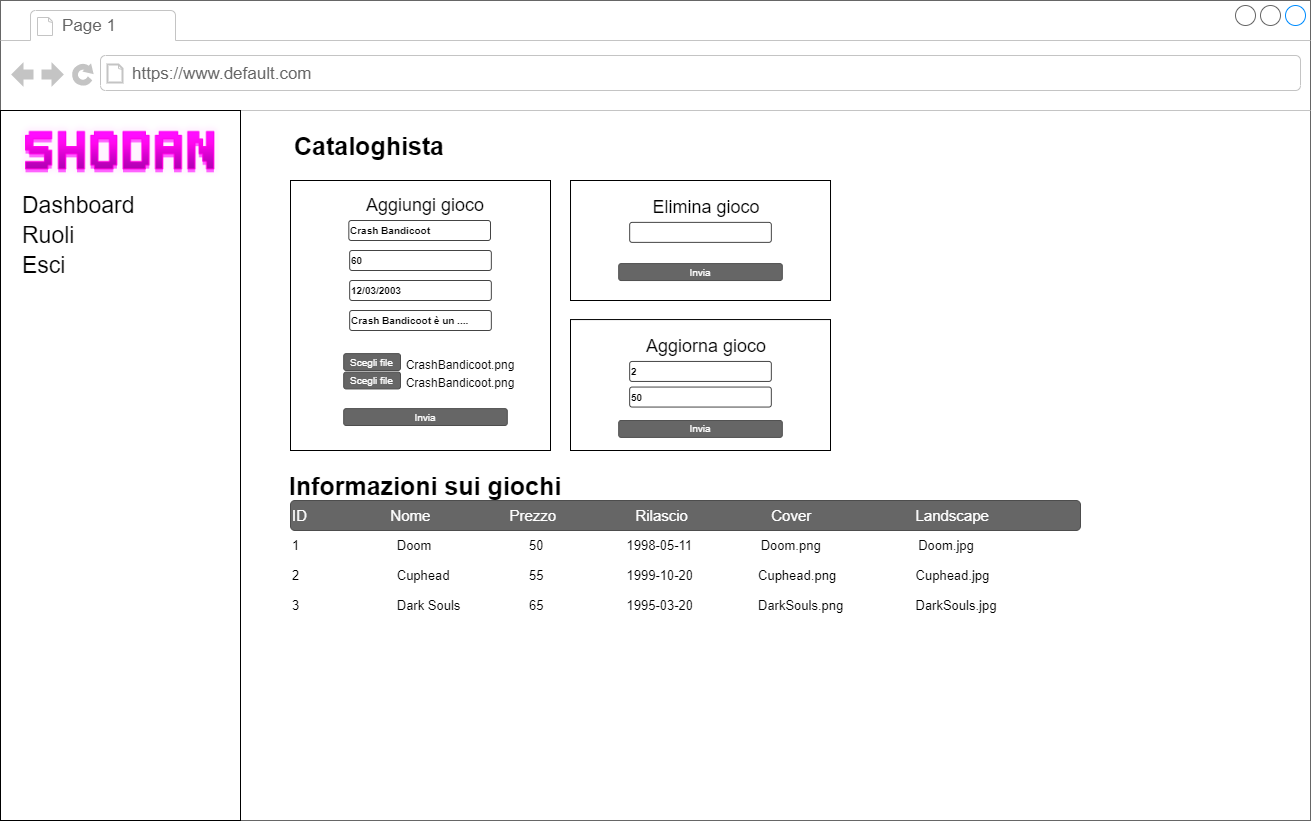

The diagram above was exported from draw.io. Its source (the exported page's mxGraphModel, read from the mxfile embedded in the PNG):
<mxGraphModel dx="1367" dy="779" grid="1" gridSize="10" guides="1" tooltips="1" connect="1" arrows="1" fold="1" page="1" pageScale="1" pageWidth="1100" pageHeight="850" background="#ffffff" math="0" shadow="0">
  <root>
    <mxCell id="0" />
    <mxCell id="1" parent="0" />
    <mxCell id="3T2guezuI0whCGXc_sBp-1" value="" style="strokeWidth=1;shadow=0;dashed=0;align=center;html=1;shape=mxgraph.mockup.containers.browserWindow;rSize=0;strokeColor=#666666;mainText=,;recursiveResize=0;rounded=0;labelBackgroundColor=none;fontFamily=Verdana;fontSize=12" parent="1" vertex="1">
      <mxGeometry x="20" y="20" width="1310" height="820" as="geometry" />
    </mxCell>
    <mxCell id="3T2guezuI0whCGXc_sBp-2" value="Page 1" style="strokeWidth=1;shadow=0;dashed=0;align=center;html=1;shape=mxgraph.mockup.containers.anchor;fontSize=17;fontColor=#666666;align=left;" parent="3T2guezuI0whCGXc_sBp-1" vertex="1">
      <mxGeometry x="60" y="12" width="110" height="26" as="geometry" />
    </mxCell>
    <mxCell id="3T2guezuI0whCGXc_sBp-3" value="https://www.default.com" style="strokeWidth=1;shadow=0;dashed=0;align=center;html=1;shape=mxgraph.mockup.containers.anchor;rSize=0;fontSize=17;fontColor=#666666;align=left;" parent="3T2guezuI0whCGXc_sBp-1" vertex="1">
      <mxGeometry x="130" y="60" width="250" height="26" as="geometry" />
    </mxCell>
    <mxCell id="3T2guezuI0whCGXc_sBp-4" value="" style="rounded=0;whiteSpace=wrap;html=1;" parent="3T2guezuI0whCGXc_sBp-1" vertex="1">
      <mxGeometry y="110" width="240" height="710" as="geometry" />
    </mxCell>
    <mxCell id="3T2guezuI0whCGXc_sBp-6" value="Dashboard" style="text;html=1;strokeColor=none;fillColor=none;align=left;verticalAlign=middle;whiteSpace=wrap;rounded=0;fontSize=23;" parent="3T2guezuI0whCGXc_sBp-1" vertex="1">
      <mxGeometry x="20" y="190" width="110" height="30" as="geometry" />
    </mxCell>
    <mxCell id="3T2guezuI0whCGXc_sBp-7" value="Ruoli" style="text;html=1;strokeColor=none;fillColor=none;align=left;verticalAlign=middle;whiteSpace=wrap;rounded=0;fontSize=23;" parent="3T2guezuI0whCGXc_sBp-1" vertex="1">
      <mxGeometry x="20" y="220" width="110" height="30" as="geometry" />
    </mxCell>
    <mxCell id="3T2guezuI0whCGXc_sBp-8" value="Esci" style="text;html=1;strokeColor=none;fillColor=none;align=left;verticalAlign=middle;whiteSpace=wrap;rounded=0;fontSize=23;" parent="3T2guezuI0whCGXc_sBp-1" vertex="1">
      <mxGeometry x="20" y="250" width="110" height="30" as="geometry" />
    </mxCell>
    <mxCell id="3T2guezuI0whCGXc_sBp-9" value="&lt;font size=&quot;1&quot;&gt;&lt;b style=&quot;font-size: 25px&quot;&gt;Informazioni sui giochi&lt;/b&gt;&lt;/font&gt;" style="text;html=1;strokeColor=none;fillColor=none;align=center;verticalAlign=middle;whiteSpace=wrap;rounded=0;fontSize=10;" parent="3T2guezuI0whCGXc_sBp-1" vertex="1">
      <mxGeometry x="255" y="470" width="340" height="30" as="geometry" />
    </mxCell>
    <mxCell id="3T2guezuI0whCGXc_sBp-11" value="" style="rounded=0;whiteSpace=wrap;html=1;" parent="3T2guezuI0whCGXc_sBp-1" vertex="1">
      <mxGeometry x="290" y="180" width="260" height="270" as="geometry" />
    </mxCell>
    <mxCell id="3T2guezuI0whCGXc_sBp-12" value="&lt;font style=&quot;font-size: 18px&quot;&gt;Aggiungi gioco&lt;/font&gt;" style="text;html=1;strokeColor=none;fillColor=none;align=center;verticalAlign=middle;whiteSpace=wrap;rounded=0;fontSize=15;" parent="3T2guezuI0whCGXc_sBp-1" vertex="1">
      <mxGeometry x="340" y="190" width="170" height="30" as="geometry" />
    </mxCell>
    <mxCell id="3T2guezuI0whCGXc_sBp-13" value="&lt;span style=&quot;font-size: 10px&quot;&gt;&lt;b&gt;Crash Bandicoot&lt;/b&gt;&lt;/span&gt;" style="strokeWidth=1;html=1;shadow=0;dashed=0;shape=mxgraph.ios.iTextInput;strokeColor=#444444;align=left;buttonText=;fontSize=8" parent="3T2guezuI0whCGXc_sBp-1" vertex="1">
      <mxGeometry x="348.32000000000005" y="220" width="141.68" height="20" as="geometry" />
    </mxCell>
    <mxCell id="3T2guezuI0whCGXc_sBp-14" value="&lt;b&gt;&lt;font style=&quot;font-size: 10px&quot;&gt;60&lt;/font&gt;&lt;/b&gt;" style="strokeWidth=1;html=1;shadow=0;dashed=0;shape=mxgraph.ios.iTextInput;strokeColor=#444444;align=left;buttonText=;fontSize=8" parent="3T2guezuI0whCGXc_sBp-1" vertex="1">
      <mxGeometry x="349.1600000000001" y="250" width="141.68" height="20" as="geometry" />
    </mxCell>
    <mxCell id="3T2guezuI0whCGXc_sBp-15" value="&lt;b&gt;&lt;font style=&quot;font-size: 10px&quot;&gt;12/03/2003&lt;/font&gt;&lt;/b&gt;" style="strokeWidth=1;html=1;shadow=0;dashed=0;shape=mxgraph.ios.iTextInput;strokeColor=#444444;align=left;buttonText=;fontSize=8" parent="3T2guezuI0whCGXc_sBp-1" vertex="1">
      <mxGeometry x="349.1600000000001" y="280" width="141.68" height="20" as="geometry" />
    </mxCell>
    <mxCell id="3T2guezuI0whCGXc_sBp-16" value="Invia" style="rounded=1;html=1;shadow=0;dashed=0;whiteSpace=wrap;fontSize=10;fillColor=#666666;align=center;strokeColor=#4D4D4D;fontColor=#ffffff;" parent="3T2guezuI0whCGXc_sBp-1" vertex="1">
      <mxGeometry x="343.20000000000005" y="408.12" width="163.59" height="16.88" as="geometry" />
    </mxCell>
    <mxCell id="3T2guezuI0whCGXc_sBp-21" value="&lt;b&gt;&lt;font style=&quot;font-size: 10px&quot;&gt;Crash Bandicoot è un ....&lt;/font&gt;&lt;/b&gt;" style="strokeWidth=1;html=1;shadow=0;dashed=0;shape=mxgraph.ios.iTextInput;strokeColor=#444444;align=left;buttonText=;fontSize=8" parent="3T2guezuI0whCGXc_sBp-1" vertex="1">
      <mxGeometry x="349.1600000000001" y="310" width="141.68" height="20" as="geometry" />
    </mxCell>
    <mxCell id="3T2guezuI0whCGXc_sBp-22" value="Scegli file" style="rounded=1;html=1;shadow=0;dashed=0;whiteSpace=wrap;fontSize=10;fillColor=#666666;align=center;strokeColor=#4D4D4D;fontColor=#ffffff;" parent="3T2guezuI0whCGXc_sBp-1" vertex="1">
      <mxGeometry x="343.2" y="371.56" width="56.8" height="16.88" as="geometry" />
    </mxCell>
    <mxCell id="3T2guezuI0whCGXc_sBp-23" value="&lt;font style=&quot;font-size: 12px&quot;&gt;&lt;font style=&quot;font-size: 12px&quot;&gt;CrashBandicoot&lt;/font&gt;.png&lt;/font&gt;" style="text;html=1;strokeColor=none;fillColor=none;align=center;verticalAlign=middle;whiteSpace=wrap;rounded=0;fontSize=23;" parent="3T2guezuI0whCGXc_sBp-1" vertex="1">
      <mxGeometry x="400" y="371.56" width="120" height="15" as="geometry" />
    </mxCell>
    <mxCell id="3T2guezuI0whCGXc_sBp-24" value="&lt;font size=&quot;1&quot;&gt;&lt;b style=&quot;font-size: 25px&quot;&gt;Cataloghista&lt;/b&gt;&lt;/font&gt;" style="text;html=1;strokeColor=none;fillColor=none;align=center;verticalAlign=middle;whiteSpace=wrap;rounded=0;fontSize=10;" parent="3T2guezuI0whCGXc_sBp-1" vertex="1">
      <mxGeometry x="290" y="130" width="158.4" height="30" as="geometry" />
    </mxCell>
    <mxCell id="3T2guezuI0whCGXc_sBp-25" value="Scegli file" style="rounded=1;html=1;shadow=0;dashed=0;whiteSpace=wrap;fontSize=10;fillColor=#666666;align=center;strokeColor=#4D4D4D;fontColor=#ffffff;" parent="3T2guezuI0whCGXc_sBp-1" vertex="1">
      <mxGeometry x="343.2" y="353.12" width="56.8" height="16.88" as="geometry" />
    </mxCell>
    <mxCell id="3T2guezuI0whCGXc_sBp-26" value="&lt;font style=&quot;font-size: 12px&quot;&gt;&lt;font style=&quot;font-size: 12px&quot;&gt;CrashBandicoot&lt;/font&gt;.png&lt;/font&gt;" style="text;html=1;strokeColor=none;fillColor=none;align=center;verticalAlign=middle;whiteSpace=wrap;rounded=0;fontSize=23;" parent="3T2guezuI0whCGXc_sBp-1" vertex="1">
      <mxGeometry x="400" y="353.12" width="120" height="15" as="geometry" />
    </mxCell>
    <mxCell id="3T2guezuI0whCGXc_sBp-27" value="1&amp;nbsp; &amp;nbsp; &amp;nbsp; &amp;nbsp; &amp;nbsp; &amp;nbsp; &amp;nbsp; &amp;nbsp; &amp;nbsp; &amp;nbsp; &amp;nbsp; &amp;nbsp; &amp;nbsp; &amp;nbsp;Doom&amp;nbsp; &amp;nbsp; &amp;nbsp; &amp;nbsp; &amp;nbsp; &amp;nbsp; &amp;nbsp; &amp;nbsp; &amp;nbsp; &amp;nbsp; &amp;nbsp; &amp;nbsp; &amp;nbsp; &amp;nbsp;50&amp;nbsp; &amp;nbsp; &amp;nbsp; &amp;nbsp; &amp;nbsp; &amp;nbsp; &amp;nbsp; &amp;nbsp; &amp;nbsp; &amp;nbsp; &amp;nbsp; &amp;nbsp;1998-05-11&amp;nbsp; &amp;nbsp; &amp;nbsp; &amp;nbsp; &amp;nbsp; &amp;nbsp; &amp;nbsp; &amp;nbsp; &amp;nbsp; &amp;nbsp;Doom.png&amp;nbsp; &amp;nbsp; &amp;nbsp; &amp;nbsp; &amp;nbsp; &amp;nbsp; &amp;nbsp; &amp;nbsp; &amp;nbsp; &amp;nbsp; &amp;nbsp; &amp;nbsp; &amp;nbsp; &amp;nbsp;Doom.jpg" style="text;html=1;strokeColor=none;fillColor=none;align=left;verticalAlign=middle;whiteSpace=wrap;rounded=0;labelBackgroundColor=#FFFFFF;fontSize=13;fontColor=#000000;" parent="3T2guezuI0whCGXc_sBp-1" vertex="1">
      <mxGeometry x="290" y="530" width="790" height="30" as="geometry" />
    </mxCell>
    <mxCell id="3T2guezuI0whCGXc_sBp-28" value="2&amp;nbsp; &amp;nbsp; &amp;nbsp; &amp;nbsp; &amp;nbsp; &amp;nbsp; &amp;nbsp; &amp;nbsp; &amp;nbsp; &amp;nbsp; &amp;nbsp; &amp;nbsp; &amp;nbsp; &amp;nbsp;Cuphead&amp;nbsp; &amp;nbsp; &amp;nbsp; &amp;nbsp; &amp;nbsp; &amp;nbsp; &amp;nbsp; &amp;nbsp; &amp;nbsp; &amp;nbsp; &amp;nbsp; 55&amp;nbsp; &amp;nbsp; &amp;nbsp; &amp;nbsp; &amp;nbsp; &amp;nbsp; &amp;nbsp; &amp;nbsp; &amp;nbsp; &amp;nbsp; &amp;nbsp; &amp;nbsp;1999-10-20&amp;nbsp; &amp;nbsp; &amp;nbsp; &amp;nbsp; &amp;nbsp; &amp;nbsp; &amp;nbsp; &amp;nbsp; &amp;nbsp; Cuphead.png&amp;nbsp; &amp;nbsp; &amp;nbsp; &amp;nbsp; &amp;nbsp; &amp;nbsp; &amp;nbsp; &amp;nbsp; &amp;nbsp; &amp;nbsp; &amp;nbsp; Cuphead.jpg" style="text;html=1;strokeColor=none;fillColor=none;align=left;verticalAlign=middle;whiteSpace=wrap;rounded=0;labelBackgroundColor=#FFFFFF;fontSize=13;fontColor=#000000;" parent="3T2guezuI0whCGXc_sBp-1" vertex="1">
      <mxGeometry x="290" y="560" width="790" height="30" as="geometry" />
    </mxCell>
    <mxCell id="3T2guezuI0whCGXc_sBp-29" value="3&amp;nbsp; &amp;nbsp; &amp;nbsp; &amp;nbsp; &amp;nbsp; &amp;nbsp; &amp;nbsp; &amp;nbsp; &amp;nbsp; &amp;nbsp; &amp;nbsp; &amp;nbsp; &amp;nbsp; &amp;nbsp;Dark Souls&amp;nbsp; &amp;nbsp; &amp;nbsp; &amp;nbsp; &amp;nbsp; &amp;nbsp; &amp;nbsp; &amp;nbsp; &amp;nbsp; &amp;nbsp;65&amp;nbsp; &amp;nbsp; &amp;nbsp; &amp;nbsp; &amp;nbsp; &amp;nbsp; &amp;nbsp; &amp;nbsp; &amp;nbsp; &amp;nbsp; &amp;nbsp; &amp;nbsp;1995-03-20&amp;nbsp; &amp;nbsp; &amp;nbsp; &amp;nbsp; &amp;nbsp; &amp;nbsp; &amp;nbsp; &amp;nbsp; &amp;nbsp; DarkSouls.png&amp;nbsp; &amp;nbsp; &amp;nbsp; &amp;nbsp; &amp;nbsp; &amp;nbsp; &amp;nbsp; &amp;nbsp; &amp;nbsp; &amp;nbsp; DarkSouls.jpg" style="text;html=1;strokeColor=none;fillColor=none;align=left;verticalAlign=middle;whiteSpace=wrap;rounded=0;labelBackgroundColor=#FFFFFF;fontSize=13;fontColor=#000000;" parent="3T2guezuI0whCGXc_sBp-1" vertex="1">
      <mxGeometry x="290" y="590" width="790" height="30" as="geometry" />
    </mxCell>
    <mxCell id="3T2guezuI0whCGXc_sBp-30" value="&lt;font style=&quot;font-size: 15px&quot;&gt;ID&amp;nbsp; &amp;nbsp; &amp;nbsp; &amp;nbsp; &amp;nbsp; &amp;nbsp; &amp;nbsp; &amp;nbsp; &amp;nbsp; &amp;nbsp; Nome &lt;/font&gt;&lt;span style=&quot;font-size: 15px&quot;&gt;&amp;nbsp; &amp;nbsp; &amp;nbsp; &amp;nbsp; &amp;nbsp; &amp;nbsp; &amp;nbsp; &amp;nbsp; &amp;nbsp; Prezzo &lt;/span&gt;&lt;span style=&quot;font-size: 15px&quot;&gt;&amp;nbsp; &amp;nbsp; &amp;nbsp; &amp;nbsp;&amp;nbsp;&lt;/span&gt;&lt;span style=&quot;font-size: 15px&quot;&gt;&amp;nbsp; &amp;nbsp; &amp;nbsp; &amp;nbsp; &amp;nbsp; Rilascio&amp;nbsp; &amp;nbsp; &amp;nbsp; &amp;nbsp; &amp;nbsp; &amp;nbsp; &amp;nbsp; &amp;nbsp; &amp;nbsp; &amp;nbsp; Cover&amp;nbsp; &amp;nbsp; &amp;nbsp; &amp;nbsp; &amp;nbsp; &amp;nbsp; &amp;nbsp; &amp;nbsp; &amp;nbsp; &amp;nbsp; &amp;nbsp; &amp;nbsp; &amp;nbsp;Landscape&lt;/span&gt;" style="rounded=1;html=1;shadow=0;dashed=0;whiteSpace=wrap;fontSize=10;fillColor=#666666;align=left;strokeColor=#4D4D4D;fontColor=#ffffff;" parent="3T2guezuI0whCGXc_sBp-1" vertex="1">
      <mxGeometry x="290" y="500" width="790" height="30" as="geometry" />
    </mxCell>
    <mxCell id="3T2guezuI0whCGXc_sBp-31" value="" style="rounded=0;whiteSpace=wrap;html=1;" parent="3T2guezuI0whCGXc_sBp-1" vertex="1">
      <mxGeometry x="570.01" y="180" width="260" height="120" as="geometry" />
    </mxCell>
    <mxCell id="3T2guezuI0whCGXc_sBp-32" value="&lt;font style=&quot;font-size: 18px&quot;&gt;Elimina gioco&lt;/font&gt;" style="text;html=1;strokeColor=none;fillColor=none;align=center;verticalAlign=middle;whiteSpace=wrap;rounded=0;fontSize=15;" parent="3T2guezuI0whCGXc_sBp-1" vertex="1">
      <mxGeometry x="620.8499999999999" y="191.88" width="170" height="30" as="geometry" />
    </mxCell>
    <mxCell id="3T2guezuI0whCGXc_sBp-33" value="" style="strokeWidth=1;html=1;shadow=0;dashed=0;shape=mxgraph.ios.iTextInput;strokeColor=#444444;align=left;buttonText=;fontSize=8" parent="3T2guezuI0whCGXc_sBp-1" vertex="1">
      <mxGeometry x="629.1700000000001" y="221.88" width="141.68" height="20" as="geometry" />
    </mxCell>
    <mxCell id="3T2guezuI0whCGXc_sBp-34" value="Invia" style="rounded=1;html=1;shadow=0;dashed=0;whiteSpace=wrap;fontSize=10;fillColor=#666666;align=center;strokeColor=#4D4D4D;fontColor=#ffffff;" parent="3T2guezuI0whCGXc_sBp-1" vertex="1">
      <mxGeometry x="618.21" y="263.12" width="163.59" height="16.88" as="geometry" />
    </mxCell>
    <mxCell id="3T2guezuI0whCGXc_sBp-35" value="" style="rounded=0;whiteSpace=wrap;html=1;" parent="3T2guezuI0whCGXc_sBp-1" vertex="1">
      <mxGeometry x="570" y="319.06" width="260" height="130.94" as="geometry" />
    </mxCell>
    <mxCell id="3T2guezuI0whCGXc_sBp-36" value="&lt;font style=&quot;font-size: 18px&quot;&gt;Aggiorna gioco&lt;/font&gt;" style="text;html=1;strokeColor=none;fillColor=none;align=center;verticalAlign=middle;whiteSpace=wrap;rounded=0;fontSize=15;" parent="3T2guezuI0whCGXc_sBp-1" vertex="1">
      <mxGeometry x="620.8400000000001" y="330.94" width="170" height="30" as="geometry" />
    </mxCell>
    <mxCell id="3T2guezuI0whCGXc_sBp-37" value="&lt;b style=&quot;font-size: 10px&quot;&gt;2&lt;/b&gt;" style="strokeWidth=1;html=1;shadow=0;dashed=0;shape=mxgraph.ios.iTextInput;strokeColor=#444444;align=left;buttonText=;fontSize=8" parent="3T2guezuI0whCGXc_sBp-1" vertex="1">
      <mxGeometry x="629.1600000000001" y="360.94" width="141.68" height="20" as="geometry" />
    </mxCell>
    <mxCell id="3T2guezuI0whCGXc_sBp-38" value="&lt;b style=&quot;font-size: 10px&quot;&gt;50&lt;/b&gt;" style="strokeWidth=1;html=1;shadow=0;dashed=0;shape=mxgraph.ios.iTextInput;strokeColor=#444444;align=left;buttonText=;fontSize=8" parent="3T2guezuI0whCGXc_sBp-1" vertex="1">
      <mxGeometry x="629.1500000000001" y="386.56" width="141.68" height="20" as="geometry" />
    </mxCell>
    <mxCell id="3T2guezuI0whCGXc_sBp-39" value="Invia" style="rounded=1;html=1;shadow=0;dashed=0;whiteSpace=wrap;fontSize=10;fillColor=#666666;align=center;strokeColor=#4D4D4D;fontColor=#ffffff;" parent="3T2guezuI0whCGXc_sBp-1" vertex="1">
      <mxGeometry x="618.21" y="420" width="163.59" height="16.88" as="geometry" />
    </mxCell>
    <mxCell id="3T2guezuI0whCGXc_sBp-40" value="" style="shape=image;verticalLabelPosition=bottom;labelBackgroundColor=#ffffff;verticalAlign=top;aspect=fixed;imageAspect=0;image=data:image/png,(base64 omitted: 15664 chars);" parent="3T2guezuI0whCGXc_sBp-1" vertex="1">
      <mxGeometry x="20" y="121.28" width="200" height="58.72" as="geometry" />
    </mxCell>
  </root>
</mxGraphModel>